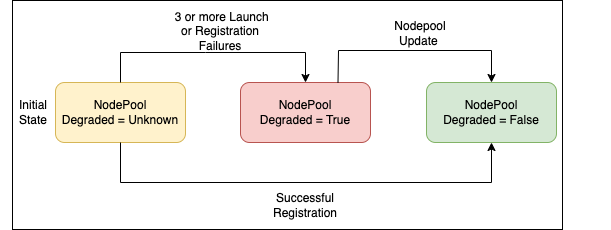

The diagram above was exported from draw.io. Its source (the exported page's mxGraphModel, read from the mxfile embedded in the PNG):
<mxGraphModel dx="1306" dy="749" grid="1" gridSize="10" guides="1" tooltips="1" connect="1" arrows="1" fold="1" page="1" pageScale="1" pageWidth="850" pageHeight="1100" math="0" shadow="0">
  <root>
    <mxCell id="0" />
    <mxCell id="1" parent="0" />
    <mxCell id="9CPwg4WqNM1fMjQL1p2k-2" value="" style="rounded=0;whiteSpace=wrap;html=1;" vertex="1" parent="1">
      <mxGeometry x="112" y="530" width="550" height="229" as="geometry" />
    </mxCell>
    <mxCell id="9CPwg4WqNM1fMjQL1p2k-3" value="" style="rounded=1;whiteSpace=wrap;html=1;fillColor=#fff2cc;strokeColor=#d6b656;" vertex="1" parent="1">
      <mxGeometry x="155" y="612" width="130" height="60" as="geometry" />
    </mxCell>
    <mxCell id="9CPwg4WqNM1fMjQL1p2k-4" value="NodePool&lt;br&gt;Degraded = Unknown" style="text;html=1;strokeColor=none;fillColor=none;align=center;verticalAlign=middle;whiteSpace=wrap;rounded=0;" vertex="1" parent="1">
      <mxGeometry x="100" y="627" width="240" height="30" as="geometry" />
    </mxCell>
    <mxCell id="9CPwg4WqNM1fMjQL1p2k-5" value="" style="rounded=1;whiteSpace=wrap;html=1;fillColor=#f8cecc;strokeColor=#b85450;" vertex="1" parent="1">
      <mxGeometry x="340" y="612" width="130" height="60" as="geometry" />
    </mxCell>
    <mxCell id="9CPwg4WqNM1fMjQL1p2k-6" value="NodePool&lt;br&gt;Degraded = True" style="text;html=1;strokeColor=none;fillColor=none;align=center;verticalAlign=middle;whiteSpace=wrap;rounded=0;" vertex="1" parent="1">
      <mxGeometry x="285" y="627" width="240" height="30" as="geometry" />
    </mxCell>
    <mxCell id="9CPwg4WqNM1fMjQL1p2k-7" value="" style="rounded=1;whiteSpace=wrap;html=1;fillColor=#d5e8d4;strokeColor=#82b366;" vertex="1" parent="1">
      <mxGeometry x="526" y="612" width="130" height="60" as="geometry" />
    </mxCell>
    <mxCell id="9CPwg4WqNM1fMjQL1p2k-8" value="NodePool&lt;br&gt;Degraded = False" style="text;html=1;strokeColor=none;fillColor=none;align=center;verticalAlign=middle;whiteSpace=wrap;rounded=0;" vertex="1" parent="1">
      <mxGeometry x="471" y="627" width="240" height="30" as="geometry" />
    </mxCell>
    <mxCell id="9CPwg4WqNM1fMjQL1p2k-9" value="" style="endArrow=classic;html=1;rounded=0;exitX=0.5;exitY=1;exitDx=0;exitDy=0;entryX=0.5;entryY=1;entryDx=0;entryDy=0;" edge="1" parent="1" source="9CPwg4WqNM1fMjQL1p2k-3" target="9CPwg4WqNM1fMjQL1p2k-7">
      <mxGeometry width="50" height="50" relative="1" as="geometry">
        <mxPoint x="415" y="712" as="sourcePoint" />
        <mxPoint x="605" y="712" as="targetPoint" />
        <Array as="points">
          <mxPoint x="220" y="712" />
          <mxPoint x="591" y="712" />
        </Array>
      </mxGeometry>
    </mxCell>
    <mxCell id="9CPwg4WqNM1fMjQL1p2k-10" value="Successful Registration" style="text;html=1;strokeColor=none;fillColor=none;align=center;verticalAlign=middle;whiteSpace=wrap;rounded=0;" vertex="1" parent="1">
      <mxGeometry x="375" y="720" width="60" height="30" as="geometry" />
    </mxCell>
    <mxCell id="9CPwg4WqNM1fMjQL1p2k-11" value="" style="endArrow=classic;html=1;rounded=0;exitX=0.5;exitY=0;exitDx=0;exitDy=0;entryX=0.5;entryY=0;entryDx=0;entryDy=0;" edge="1" parent="1" source="9CPwg4WqNM1fMjQL1p2k-3" target="9CPwg4WqNM1fMjQL1p2k-5">
      <mxGeometry width="50" height="50" relative="1" as="geometry">
        <mxPoint x="219.5" y="522" as="sourcePoint" />
        <mxPoint x="590.5" y="522" as="targetPoint" />
        <Array as="points">
          <mxPoint x="220" y="582" />
          <mxPoint x="305" y="582" />
          <mxPoint x="405" y="582" />
        </Array>
      </mxGeometry>
    </mxCell>
    <mxCell id="9CPwg4WqNM1fMjQL1p2k-12" value="&amp;nbsp;3 or more Launch or Registration&lt;br&gt;Failures" style="text;html=1;strokeColor=none;fillColor=none;align=center;verticalAlign=middle;whiteSpace=wrap;rounded=0;" vertex="1" parent="1">
      <mxGeometry x="265" y="546" width="110" height="30" as="geometry" />
    </mxCell>
    <mxCell id="9CPwg4WqNM1fMjQL1p2k-14" value="Nodepool Update&amp;nbsp;" style="text;html=1;strokeColor=none;fillColor=none;align=center;verticalAlign=middle;whiteSpace=wrap;rounded=0;" vertex="1" parent="1">
      <mxGeometry x="490" y="548" width="60" height="30" as="geometry" />
    </mxCell>
    <mxCell id="9CPwg4WqNM1fMjQL1p2k-15" value="Initial&lt;br&gt;State" style="text;html=1;strokeColor=none;fillColor=none;align=center;verticalAlign=middle;whiteSpace=wrap;rounded=0;" vertex="1" parent="1">
      <mxGeometry x="103" y="627" width="60" height="30" as="geometry" />
    </mxCell>
    <mxCell id="9CPwg4WqNM1fMjQL1p2k-16" value="" style="endArrow=classic;html=1;rounded=0;exitX=0.75;exitY=0;exitDx=0;exitDy=0;entryX=0.5;entryY=0;entryDx=0;entryDy=0;" edge="1" parent="1" source="9CPwg4WqNM1fMjQL1p2k-5" target="9CPwg4WqNM1fMjQL1p2k-7">
      <mxGeometry width="50" height="50" relative="1" as="geometry">
        <mxPoint x="400" y="592" as="sourcePoint" />
        <mxPoint x="438" y="532" as="targetPoint" />
        <Array as="points">
          <mxPoint x="438" y="580" />
          <mxPoint x="591" y="580" />
        </Array>
      </mxGeometry>
    </mxCell>
  </root>
</mxGraphModel>